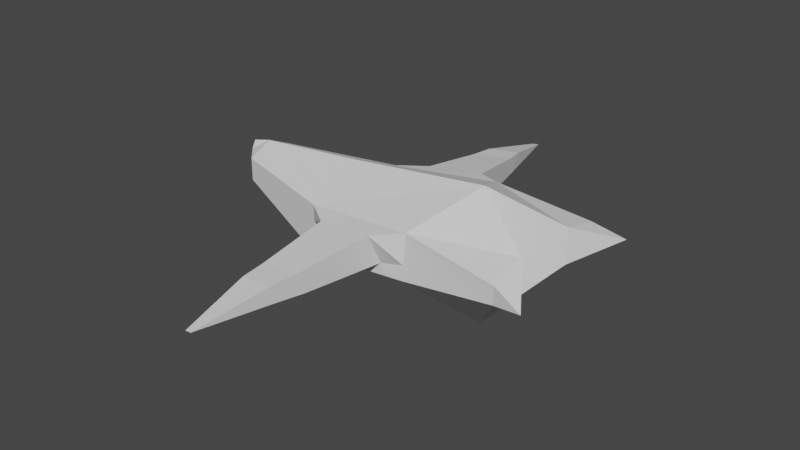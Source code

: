 # Source: vulture.blend  (saved by Blender 3.4.6; exported with 4.5.12 LTS)
import bpy
from mathutils import Matrix  # noqa: F401  (used for matrix-valued properties, if any)

bpy.ops.wm.read_factory_settings(use_empty=True)
scene = bpy.context.scene
scene.name = 'Scene'

# ---- collections
col_collection = bpy.data.collections.new('Collection'); scene.collection.children.link(col_collection)

# ---- world
world_world = bpy.data.worlds.new('World'); scene.world = world_world
world_world.use_nodes = True; world_world.node_tree.nodes.clear()
_N = world_world.node_tree.nodes; _L = world_world.node_tree.links
n0 = _N.new('ShaderNodeOutputWorld'); n0.name = 'World Output'; n0.location = (300, 300)
n1 = _N.new('ShaderNodeBackground'); n1.name = 'Background'; n1.location = (10, 300)
n1.inputs[0].default_value = (0.05088, 0.05088, 0.05088, 1.0)
_L.new(n1.outputs[0], n0.inputs[0])
n0.is_active_output = True
world_world.color = (0.05088, 0.05088, 0.05088)
world_world.use_sun_shadow = False
world_world.sun_shadow_jitter_overblur = 0.0

# ---- meshes
me_cylinder = bpy.data.meshes.new('Cylinder')
me_cylinder.from_pydata([(-1.0, 0.866, 0.3835), (0.7368, 0.9958, 0.5771), (-1.0, 0.866, -0.3835), (0.6946, 1.013, -0.1307), (-1.0, 0.0, -0.7671), (1.235, 0.0, -1.032), (-1.0, 0.0, 0.7671), (1.235, 0.0, 1.032), (2.193, 1.109, 0.4001), (2.193, 1.109, 0.1269), (2.193, 0.5276, -0.009748), (2.193, 0.5276, 0.5368), (2.671, 1.231, 0.2363), (-1.0, 0.866, 0.1278), (-1.0, 0.866, -0.1278), (0.7087, 1.007, 0.1052), (0.7227, 1.002, 0.3411), (-0.4211, 0.9093, 0.4481), (0.1579, 0.9526, 0.5126), (0.1297, 0.9641, -0.215), (-0.4351, 0.9151, -0.2993), (-0.582, 1.164, 0.3847), (-0.5893, 0.901, -0.1393), (0.3087, 1.234, 0.495), (0.2941, 0.9741, -0.0188), (-0.4219, 3.68, -0.03168), (-0.3176, 3.688, -0.01745), (-2.739, 0.38, 0.4243), (-2.739, 0.38, 0.07608), (-2.739, -0.001404, -0.09801), (-2.739, -0.001404, 0.5984), (-2.739, 0.38, 0.3082), (-2.739, 0.38, 0.1921), (-3.038, 0.07259, 0.4117), (-3.038, -0.011, 0.5262), (0.05837, 2.302, 0.2999), (-0.5599, 2.253, 0.2234), (-0.565, 2.098, -0.1261), (0.04827, 2.149, -0.04242), (-0.0231, 2.657, 0.2591), (-0.5453, 2.616, 0.1945), (-0.5495, 2.499, -0.09337), (-0.03163, 2.542, -0.02273), (-1.0, -0.866, 0.3835), (0.7368, -0.9958, 0.5771), (-1.0, -0.866, -0.3835), (0.6946, -1.013, -0.1307), (2.193, -1.109, 0.4001), (2.193, -1.109, 0.1269), (2.193, -0.5276, -0.009748), (2.193, -0.5276, 0.5368), (2.671, -1.231, 0.2363), (-1.0, -0.866, 0.1278), (-1.0, -0.866, -0.1278), (0.7087, -1.007, 0.1052), (0.7227, -1.002, 0.3411), (-0.4211, -0.9093, 0.4481), (0.1579, -0.9526, 0.5126), (0.1297, -0.9641, -0.215), (-0.4351, -0.9151, -0.2993), (-0.582, -1.164, 0.3847), (-0.5893, -0.901, -0.1393), (0.3087, -1.234, 0.495), (0.2941, -0.9741, -0.0188), (-0.4219, -3.68, -0.03168), (-0.3176, -3.688, -0.01745), (-2.739, -0.38, 0.4243), (-2.739, -0.38, 0.07608), (-2.739, -0.38, 0.3082), (-2.739, -0.38, 0.1921), (-3.038, -0.07259, 0.4117), (0.05837, -2.302, 0.2999), (-0.5599, -2.253, 0.2234), (-0.565, -2.098, -0.1261), (0.04827, -2.149, -0.04242), (-0.0231, -2.657, 0.2591), (-0.5453, -2.616, 0.1945), (-0.5495, -2.499, -0.09337), (-0.03163, -2.542, -0.02273)], [], [(24, 15, 3, 19), (2, 20, 19, 3, 5, 4), (6, 7, 1, 18, 17, 0), (1, 7, 11, 8), (8, 11, 12), (5, 3, 9, 10), (3, 15, 16, 1, 8, 9), (7, 5, 10, 11), (9, 8, 12), (11, 10, 12), (10, 9, 12), (14, 22, 20, 2), (22, 24, 19, 20), (0, 17, 21, 13), (13, 21, 22, 14), (17, 18, 23, 21), (40, 39, 26, 25), (18, 1, 16, 23), (23, 16, 15, 24), (41, 40, 25), (42, 41, 25, 26), (39, 42, 26), (0, 13, 31, 27), (30, 27, 33, 34), (6, 0, 27, 30), (13, 14, 32, 31), (2, 4, 29, 28), (4, 6, 30, 29), (14, 2, 28, 32), (32, 28, 33), (29, 30, 34, 70), (27, 31, 33), (28, 29, 70, 33), (31, 32, 33), (23, 24, 38, 35), (24, 22, 37, 38), (22, 21, 36, 37), (21, 23, 35, 36), (35, 38, 42, 39), (38, 37, 41, 42), (37, 36, 40, 41), (36, 35, 39, 40), (63, 58, 46, 54), (45, 4, 5, 46, 58, 59), (6, 43, 56, 57, 44, 7), (44, 47, 50, 7), (47, 51, 50), (5, 49, 48, 46), (46, 48, 47, 44, 55, 54), (7, 50, 49, 5), (48, 51, 47), (50, 51, 49), (49, 51, 48), (53, 45, 59, 61), (61, 59, 58, 63), (43, 52, 60, 56), (52, 53, 61, 60), (56, 60, 62, 57), (76, 64, 65, 75), (57, 62, 55, 44), (62, 63, 54, 55), (77, 64, 76), (78, 65, 64, 77), (75, 65, 78), (43, 66, 68, 52), (30, 34, 70, 66), (6, 30, 66, 43), (52, 68, 69, 53), (45, 67, 29, 4), (53, 69, 67, 45), (70, 34, 33), (69, 70, 67), (29, 33, 34, 30), (66, 70, 68), (67, 70, 33, 29), (68, 70, 69), (62, 71, 74, 63), (63, 74, 73, 61), (61, 73, 72, 60), (60, 72, 71, 62), (71, 75, 78, 74), (74, 78, 77, 73), (73, 77, 76, 72), (72, 76, 75, 71)])
_uv = me_cylinder.uv_layers.new(name='UVMap')
_uv.uv.foreach_set('vector', [0.8889, 0.8333, 0.8889, 1.0, 0.8333, 1.0, 0.8333, 0.8333, 0.8333, 0.5, 0.8333, 0.6667, 0.8333, 0.8333, 0.8333, 1.0, 0.6667, 1.0, 0.6667, 0.5, 0.1667, 0.5, 0.1667, 1.0, -8.941e-08, 1.0, -8.941e-08, 0.8333, -8.941e-08, 0.6667, -8.941e-08, 0.5, -8.941e-08, 1.0, 0.1667, 1.0, 0.1667, 1.0, -8.941e-08, 1.0, -8.941e-08, 1.0, 0.1667, 1.0, -8.941e-08, 1.0, 0.6667, 1.0, 0.8333, 1.0, 0.8333, 1.0, 0.6667, 1.0, 0.8333, 1.0, 0.8889, 1.0, 0.9444, 1.0, 1.0, 1.0, 1.0, 1.0, 0.8333, 1.0, 0.0, 0.0, 0.0, 0.0, 0.0, 0.0, 0.0, 0.0, 0.8333, 1.0, 1.0, 1.0, 0.8333, 1.0, 0.0, 0.0, 0.0, 0.0, 0.0, 0.0, 0.6667, 1.0, 0.8333, 1.0, 0.6667, 1.0, 0.8889, 0.5, 0.8889, 0.6667, 0.8333, 0.6667, 0.8333, 0.5, 0.8889, 0.6667, 0.8889, 0.8333, 0.8333, 0.8333, 0.8333, 0.6667, 1.0, 0.5, 1.0, 0.6667, 0.9444, 0.6667, 0.9444, 0.5, 0.9444, 0.5, 0.9444, 0.6667, 0.8889, 0.6667, 0.8889, 0.5, 1.0, 0.6667, 1.0, 0.8333, 0.9444, 0.8333, 0.9444, 0.6667, 0.9444, 0.6667, 0.9444, 0.8333, 0.9444, 0.8333, 0.9444, 0.6667, 1.0, 0.8333, 1.0, 1.0, 0.9444, 1.0, 0.9444, 0.8333, 0.9444, 0.8333, 0.9444, 1.0, 0.8889, 1.0, 0.8889, 0.8333, 0.8889, 0.6667, 0.9444, 0.6667, 0.8889, 0.6667, 0.8889, 0.8333, 0.8889, 0.6667, 0.8889, 0.6667, 0.8889, 0.8333, 0.9444, 0.8333, 0.8889, 0.8333, 0.9444, 0.8333, 1.0, 0.5, 0.9444, 0.5, 0.9444, 0.5, 1.0, 0.5, 0.1667, 0.5, -8.941e-08, 0.5, -8.941e-08, 0.5, 0.1667, 0.5, 0.1667, 0.5, -8.941e-08, 0.5, -8.941e-08, 0.5, 0.1667, 0.5, 0.9444, 0.5, 0.8889, 0.5, 0.8889, 0.5, 0.9444, 0.5, 0.8333, 0.5, 0.6667, 0.5, 0.6667, 0.5, 0.8333, 0.5, 0.0, 0.0, 0.0, 0.0, 0.0, 0.0, 0.0, 0.0, 0.8889, 0.5, 0.8333, 0.5, 0.8333, 0.5, 0.8889, 0.5, 0.8889, 0.5, 0.8333, 0.5, 0.8889, 0.5, 0.0, 0.0, 0.0, 0.0, 0.0, 0.0, 0.0, 0.0, 1.0, 0.5, 0.9444, 0.5, 1.0, 0.5, 0.8333, 0.5, 0.6667, 0.5, 0.6667, 0.5, 0.8333, 0.5, 0.9444, 0.5, 0.8889, 0.5, 0.9444, 0.5, 0.9444, 0.8333, 0.8889, 0.8333, 0.8889, 0.8333, 0.9444, 0.8333, 0.8889, 0.8333, 0.8889, 0.6667, 0.8889, 0.6667, 0.8889, 0.8333, 0.8889, 0.6667, 0.9444, 0.6667, 0.9444, 0.6667, 0.8889, 0.6667, 0.9444, 0.6667, 0.9444, 0.8333, 0.9444, 0.8333, 0.9444, 0.6667, 0.9444, 0.8333, 0.8889, 0.8333, 0.8889, 0.8333, 0.9444, 0.8333, 0.8889, 0.8333, 0.8889, 0.6667, 0.8889, 0.6667, 0.8889, 0.8333, 0.8889, 0.6667, 0.9444, 0.6667, 0.9444, 0.6667, 0.8889, 0.6667, 0.9444, 0.6667, 0.9444, 0.8333, 0.9444, 0.8333, 0.9444, 0.6667, 0.8889, 0.8333, 0.8333, 0.8333, 0.8333, 1.0, 0.8889, 1.0, 0.8333, 0.5, 0.6667, 0.5, 0.6667, 1.0, 0.8333, 1.0, 0.8333, 0.8333, 0.8333, 0.6667, 0.1667, 0.5, -8.941e-08, 0.5, -8.941e-08, 0.6667, -8.941e-08, 0.8333, -8.941e-08, 1.0, 0.1667, 1.0, -8.941e-08, 1.0, -8.941e-08, 1.0, 0.1667, 1.0, 0.1667, 1.0, -8.941e-08, 1.0, 0.1667, 1.0, 0.1667, 1.0, 0.6667, 1.0, 0.6667, 1.0, 0.8333, 1.0, 0.8333, 1.0, 0.8333, 1.0, 0.8333, 1.0, 1.0, 1.0, 1.0, 1.0, 0.9444, 1.0, 0.8889, 1.0, 0.0, 0.0, 0.0, 0.0, 0.0, 0.0, 0.0, 0.0, 0.8333, 1.0, 1.0, 1.0, 1.0, 1.0, 0.0, 0.0, 0.0, 0.0, 0.0, 0.0, 0.6667, 1.0, 0.8333, 1.0, 0.8333, 1.0, 0.8889, 0.5, 0.8333, 0.5, 0.8333, 0.6667, 0.8889, 0.6667, 0.8889, 0.6667, 0.8333, 0.6667, 0.8333, 0.8333, 0.8889, 0.8333, 1.0, 0.5, 0.9444, 0.5, 0.9444, 0.6667, 1.0, 0.6667, 0.9444, 0.5, 0.8889, 0.5, 0.8889, 0.6667, 0.9444, 0.6667, 1.0, 0.6667, 0.9444, 0.6667, 0.9444, 0.8333, 1.0, 0.8333, 0.9444, 0.6667, 0.9444, 0.6667, 0.9444, 0.8333, 0.9444, 0.8333, 1.0, 0.8333, 0.9444, 0.8333, 0.9444, 1.0, 1.0, 1.0, 0.9444, 0.8333, 0.8889, 0.8333, 0.8889, 1.0, 0.9444, 1.0, 0.8889, 0.6667, 0.9444, 0.6667, 0.9444, 0.6667, 0.8889, 0.8333, 0.8889, 0.8333, 0.8889, 0.6667, 0.8889, 0.6667, 0.9444, 0.8333, 0.8889, 0.8333, 0.8889, 0.8333, 1.0, 0.5, 1.0, 0.5, 0.9444, 0.5, 0.9444, 0.5, 0.1667, 0.5, 0.1667, 0.5, -8.941e-08, 0.5, -8.941e-08, 0.5, 0.1667, 0.5, 0.1667, 0.5, -8.941e-08, 0.5, -8.941e-08, 0.5, 0.9444, 0.5, 0.9444, 0.5, 0.8889, 0.5, 0.8889, 0.5, 0.8333, 0.5, 0.8333, 0.5, 0.6667, 0.5, 0.6667, 0.5, 0.8889, 0.5, 0.8889, 0.5, 0.8333, 0.5, 0.8333, 0.5, 1.0, 0.5, 0.1667, 0.5, 0.6667, 0.5, 0.8889, 0.5, 0.8333, 0.5, 0.8333, 0.5, 0.0, 0.0, 0.0, 0.0, 0.0, 0.0, 0.0, 0.0, 1.0, 0.5, 0.9444, 0.5, 0.9444, 0.5, 0.8333, 0.5, 0.8333, 0.5, 0.6667, 0.5, 0.6667, 0.5, 0.9444, 0.5, 0.8889, 0.5, 0.8889, 0.5, 0.9444, 0.8333, 0.9444, 0.8333, 0.8889, 0.8333, 0.8889, 0.8333, 0.8889, 0.8333, 0.8889, 0.8333, 0.8889, 0.6667, 0.8889, 0.6667, 0.8889, 0.6667, 0.8889, 0.6667, 0.9444, 0.6667, 0.9444, 0.6667, 0.9444, 0.6667, 0.9444, 0.6667, 0.9444, 0.8333, 0.9444, 0.8333, 0.9444, 0.8333, 0.9444, 0.8333, 0.8889, 0.8333, 0.8889, 0.8333, 0.8889, 0.8333, 0.8889, 0.8333, 0.8889, 0.6667, 0.8889, 0.6667, 0.8889, 0.6667, 0.8889, 0.6667, 0.9444, 0.6667, 0.9444, 0.6667, 0.9444, 0.6667, 0.9444, 0.6667, 0.9444, 0.8333, 0.9444, 0.8333])
me_cylinder.update()

# ---- objects
ob_cylinder = bpy.data.objects.new('Cylinder', me_cylinder)

# ---- transforms, parenting, visibility, modifiers, constraints
ob_cylinder.location = (0.0, 0.0, 0.0)

# ---- collection membership
col_collection.objects.link(ob_cylinder)

# ---- scene / render settings (as saved in the file)
scene.frame_start = 1; scene.frame_end = 250; scene.frame_set(1)
scene.render.engine = 'BLENDER_EEVEE_NEXT'
scene.cycles.sampling_pattern = 'TABULATED_SOBOL'
scene.cycles.use_light_tree = False
scene.view_settings.view_transform = 'Filmic'
bpy.context.view_layer.update()

# ---- added for rendering (the .blend has no active camera and no usable light): camera, sun
cam_auto = bpy.data.cameras.new('AutoCamera')
cam_auto.lens = 50.0
cam_auto.sensor_width = 36.0
cam_auto.clip_end = 1000.0
ob_auto_camera = bpy.data.objects.new('AutoCamera', cam_auto)
scene.collection.objects.link(ob_auto_camera)
ob_auto_camera.location = (8.65606, -10.6072, 7.07147)
ob_auto_camera.rotation_euler = (1.09748, -7.21219e-08, 0.694738)
scene.camera = ob_auto_camera
light_auto_sun = bpy.data.lights.new('AutoSun', 'SUN')
light_auto_sun.energy = 3.0
light_auto_sun.angle = 0.0523599
ob_auto_sun = bpy.data.objects.new('AutoSun', light_auto_sun)
scene.collection.objects.link(ob_auto_sun)
ob_auto_sun.rotation_euler = (0.872665, 0.174533, 0.523599)
bpy.context.view_layer.update()
